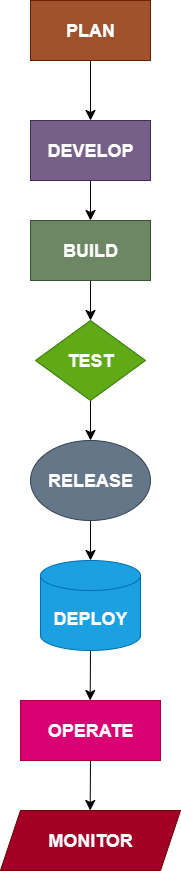

The diagram above was exported from draw.io. Its source (the exported page's mxGraphModel, read from the mxfile embedded in the PNG):
<mxGraphModel dx="1429" dy="936" grid="1" gridSize="10" guides="1" tooltips="1" connect="1" arrows="1" fold="1" page="1" pageScale="1" pageWidth="850" pageHeight="1100" math="0" shadow="0">
  <root>
    <mxCell id="0" />
    <mxCell id="1" parent="0" />
    <mxCell id="Reh_3vJ8xX0DIbRYTC5j-20" style="edgeStyle=none;curved=1;rounded=0;orthogonalLoop=1;jettySize=auto;html=1;exitX=0.5;exitY=1;exitDx=0;exitDy=0;entryX=0.5;entryY=0;entryDx=0;entryDy=0;fontSize=12;startSize=8;endSize=8;" edge="1" parent="1">
      <mxGeometry relative="1" as="geometry">
        <mxPoint x="400" y="80" as="sourcePoint" />
        <mxPoint x="400" y="140" as="targetPoint" />
      </mxGeometry>
    </mxCell>
    <mxCell id="Reh_3vJ8xX0DIbRYTC5j-7" style="edgeStyle=none;curved=1;rounded=0;orthogonalLoop=1;jettySize=auto;html=1;exitX=0.5;exitY=1;exitDx=0;exitDy=0;fontSize=12;startSize=8;endSize=8;" edge="1" parent="1">
      <mxGeometry relative="1" as="geometry">
        <mxPoint x="400" y="240" as="targetPoint" />
        <mxPoint x="400" y="200" as="sourcePoint" />
      </mxGeometry>
    </mxCell>
    <mxCell id="Reh_3vJ8xX0DIbRYTC5j-9" style="edgeStyle=none;curved=1;rounded=0;orthogonalLoop=1;jettySize=auto;html=1;exitX=0.5;exitY=1;exitDx=0;exitDy=0;fontSize=12;startSize=8;endSize=8;" edge="1" parent="1">
      <mxGeometry relative="1" as="geometry">
        <mxPoint x="400" y="340" as="targetPoint" />
        <mxPoint x="400" y="300" as="sourcePoint" />
      </mxGeometry>
    </mxCell>
    <mxCell id="Reh_3vJ8xX0DIbRYTC5j-11" style="edgeStyle=none;curved=1;rounded=0;orthogonalLoop=1;jettySize=auto;html=1;exitX=0.5;exitY=1;exitDx=0;exitDy=0;fontSize=12;startSize=8;endSize=8;" edge="1" parent="1">
      <mxGeometry relative="1" as="geometry">
        <mxPoint x="400" y="460" as="targetPoint" />
        <mxPoint x="400" y="420" as="sourcePoint" />
      </mxGeometry>
    </mxCell>
    <mxCell id="Reh_3vJ8xX0DIbRYTC5j-14" style="edgeStyle=none;curved=1;rounded=0;orthogonalLoop=1;jettySize=auto;html=1;exitX=0.5;exitY=1;exitDx=0;exitDy=0;fontSize=12;startSize=8;endSize=8;" edge="1" parent="1" source="Reh_3vJ8xX0DIbRYTC5j-12">
      <mxGeometry relative="1" as="geometry">
        <mxPoint x="400" y="580" as="targetPoint" />
      </mxGeometry>
    </mxCell>
    <mxCell id="Reh_3vJ8xX0DIbRYTC5j-12" value="&lt;h2&gt;RELEASE&lt;/h2&gt;" style="ellipse;whiteSpace=wrap;html=1;fillColor=#647687;fontColor=#ffffff;strokeColor=#314354;" vertex="1" parent="1">
      <mxGeometry x="340" y="460" width="120" height="80" as="geometry" />
    </mxCell>
    <mxCell id="Reh_3vJ8xX0DIbRYTC5j-16" style="edgeStyle=none;curved=1;rounded=0;orthogonalLoop=1;jettySize=auto;html=1;exitX=0.5;exitY=1;exitDx=0;exitDy=0;exitPerimeter=0;fontSize=12;startSize=8;endSize=8;" edge="1" parent="1" source="Reh_3vJ8xX0DIbRYTC5j-13">
      <mxGeometry relative="1" as="geometry">
        <mxPoint x="399.66666666666674" y="720" as="targetPoint" />
      </mxGeometry>
    </mxCell>
    <mxCell id="Reh_3vJ8xX0DIbRYTC5j-13" value="&lt;h2&gt;DEPLOY&lt;/h2&gt;" style="shape=cylinder3;whiteSpace=wrap;html=1;boundedLbl=1;backgroundOutline=1;size=15;fillColor=#1ba1e2;fontColor=#ffffff;strokeColor=#006EAF;" vertex="1" parent="1">
      <mxGeometry x="350" y="580" width="100" height="90" as="geometry" />
    </mxCell>
    <mxCell id="Reh_3vJ8xX0DIbRYTC5j-18" style="edgeStyle=none;curved=1;rounded=0;orthogonalLoop=1;jettySize=auto;html=1;exitX=0.5;exitY=1;exitDx=0;exitDy=0;fontSize=12;startSize=8;endSize=8;" edge="1" parent="1" source="Reh_3vJ8xX0DIbRYTC5j-15">
      <mxGeometry relative="1" as="geometry">
        <mxPoint x="399.66666666666674" y="830" as="targetPoint" />
      </mxGeometry>
    </mxCell>
    <mxCell id="Reh_3vJ8xX0DIbRYTC5j-15" value="&lt;h2&gt;OPERATE&lt;/h2&gt;" style="rounded=0;whiteSpace=wrap;html=1;fillColor=#d80073;fontColor=#ffffff;strokeColor=#A50040;" vertex="1" parent="1">
      <mxGeometry x="330" y="720" width="140" height="60" as="geometry" />
    </mxCell>
    <mxCell id="Reh_3vJ8xX0DIbRYTC5j-19" value="&lt;h2&gt;MONITOR&lt;/h2&gt;" style="shape=parallelogram;perimeter=parallelogramPerimeter;whiteSpace=wrap;html=1;fixedSize=1;fillColor=#a20025;strokeColor=#6F0000;fontColor=#ffffff;" vertex="1" parent="1">
      <mxGeometry x="310" y="830" width="180" height="60" as="geometry" />
    </mxCell>
    <mxCell id="Reh_3vJ8xX0DIbRYTC5j-22" value="&lt;h2&gt;TEST&lt;/h2&gt;" style="rhombus;whiteSpace=wrap;html=1;fillColor=#60a917;strokeColor=#2D7600;fontColor=#ffffff;" vertex="1" parent="1">
      <mxGeometry x="345" y="340" width="110" height="80" as="geometry" />
    </mxCell>
    <mxCell id="Reh_3vJ8xX0DIbRYTC5j-23" value="&lt;h2&gt;BUILD&lt;/h2&gt;" style="rounded=0;whiteSpace=wrap;html=1;fillColor=#6d8764;strokeColor=#3A5431;fontColor=#ffffff;" vertex="1" parent="1">
      <mxGeometry x="340" y="240" width="120" height="60" as="geometry" />
    </mxCell>
    <mxCell id="Reh_3vJ8xX0DIbRYTC5j-24" value="&lt;h2&gt;DEVELOP&lt;/h2&gt;" style="rounded=0;whiteSpace=wrap;html=1;fillColor=#76608a;fontColor=#ffffff;strokeColor=#432D57;" vertex="1" parent="1">
      <mxGeometry x="340" y="140" width="120" height="60" as="geometry" />
    </mxCell>
    <mxCell id="Reh_3vJ8xX0DIbRYTC5j-25" value="&lt;h2&gt;PLAN&lt;/h2&gt;" style="rounded=0;whiteSpace=wrap;html=1;fillColor=#a0522d;fontColor=#ffffff;strokeColor=#6D1F00;" vertex="1" parent="1">
      <mxGeometry x="340" y="20" width="120" height="60" as="geometry" />
    </mxCell>
  </root>
</mxGraphModel>